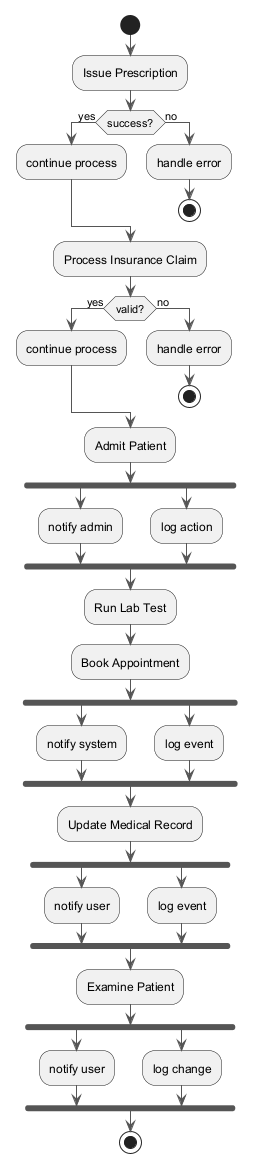

The diagram above was rendered by PlantUML. Its source (embedded in the PNG):
@startuml
skinparam ArrowColor #555555
start
:Issue Prescription;
if (success?) then (yes)
:continue process;
else (no)
:handle error;
stop
endif
:Process Insurance Claim;
if (valid?) then (yes)
:continue process;
else (no)
:handle error;
stop
endif
:Admit Patient;
fork
:notify admin;
fork again
:log action;
end fork
:Run Lab Test;
:Book Appointment;
fork
:notify system;
fork again
:log event;
end fork
:Update Medical Record;
fork
:notify user;
fork again
:log event;
end fork
:Examine Patient;
fork
:notify user;
fork again
:log change;
end fork
stop
@enduml